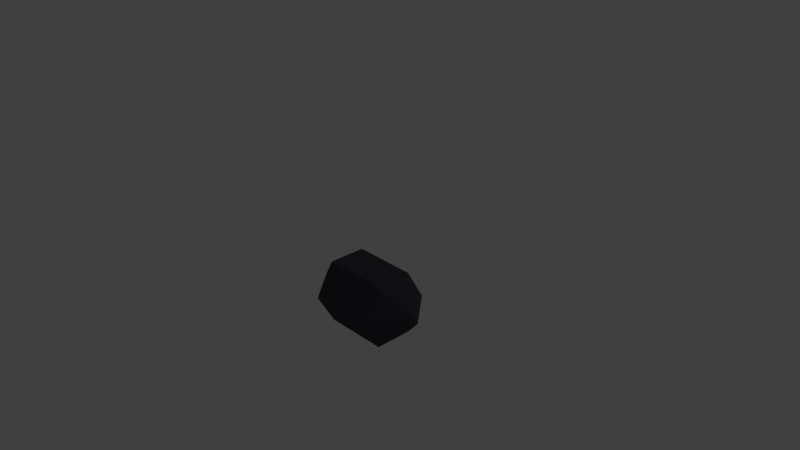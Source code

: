 # Source: Shot01.blend  (saved by Blender 2.79.0; exported with 4.5.12 LTS)
import bpy
from mathutils import Matrix  # noqa: F401  (used for matrix-valued properties, if any)

bpy.ops.wm.read_factory_settings(use_empty=True)
scene = bpy.context.scene
scene.name = 'Scene'

# ---- collections
col_collection_1 = bpy.data.collections.new('Collection 1'); scene.collection.children.link(col_collection_1)

# ---- materials (node trees are filled in below, after node groups)
mat_shot_01 = bpy.data.materials.new('Shot_01')
mat_shot_01.alpha_threshold = 0.0
mat_shot_01.use_transparent_shadow = False
mat_shot_01.diffuse_color = (0.05842, 0.05898, 0.07658, 1.0)
mat_shot_01.roughness = 0.5

# ---- material node trees

# ---- world
world_world = bpy.data.worlds.new('World'); scene.world = world_world
world_world.color = (0.05088, 0.05088, 0.05088)
world_world.use_sun_shadow = False
world_world.sun_shadow_jitter_overblur = 0.0
world_world.cycles.sampling_method = 'MANUAL'

# ---- cameras
cam_camera = bpy.data.cameras.new('Camera')
cam_camera.clip_end = 100.0
cam_camera.lens = 35.0
cam_camera.sensor_width = 32.0
cam_camera.sensor_height = 18.0
cam_camera.ortho_scale = 7.314
cam_camera.dof.focus_distance = 0.0
cam_camera.dof.aperture_fstop = 128.0

# ---- lights
light_lamp = bpy.data.lights.new('Lamp', 'POINT')
light_lamp.transmission_factor = 0.0
light_lamp.cutoff_distance = 30.0
light_lamp.energy = 100.0
light_lamp.shadow_buffer_clip_start = 1.001
light_lamp.shadow_soft_size = 0.1
light_lamp.shadow_maximum_resolution = 0.006
light_lamp.use_absolute_resolution = True

# ---- meshes
me_sphere_001 = bpy.data.meshes.new('Sphere.001')
me_sphere_001.from_pydata([(-0.4505, 0.5201, -3.401e-08), (0.4505, 0.2601, -0.4505), (-0.4505, 0.2601, -0.4505), (0.4505, -0.2601, -0.4505), (-0.4505, -0.2601, -0.4505), (0.4504, -0.5201, 1.138e-07), (-0.4505, -0.5201, 2.792e-08), (-0.9009, -5.251e-08, -6.802e-08), (0.9009, -7.876e-08, 1.135e-07), (0.4504, -0.2601, 0.4505), (-0.4505, -0.2601, 0.4505), (0.4504, 0.2601, 0.4505), (-0.4505, 0.2601, 0.4505), (0.4504, 0.5201, -1.189e-07)], [], [(7, 0, 2), (0, 13, 1, 2), (13, 8, 1), (7, 2, 4), (2, 1, 3, 4), (1, 8, 3), (7, 4, 6), (4, 3, 5, 6), (3, 8, 5), (7, 6, 10), (6, 5, 9, 10), (5, 8, 9), (7, 10, 12), (10, 9, 11, 12), (9, 8, 11), (7, 12, 0), (12, 11, 13, 0), (11, 8, 13)])
me_sphere_001.materials.append(mat_shot_01)
me_sphere_001.use_remesh_preserve_volume = False
me_sphere_001.use_remesh_preserve_attributes = False
me_sphere_001.use_mirror_vertex_groups = False
me_sphere_001.update()

# ---- objects
ob_shot_01 = bpy.data.objects.new('Shot_01', me_sphere_001)
ob_lamp = bpy.data.objects.new('Lamp', light_lamp)
ob_camera = bpy.data.objects.new('Camera', cam_camera)

# ---- transforms, parenting, visibility, modifiers, constraints
ob_shot_01.location = (3.518e-09, -3.248e-07, 0.0)
ob_shot_01.lineart.crease_threshold = 0.0
ob_lamp.location = (3.369, 4.385, 5.904)
ob_lamp.rotation_euler = (0.6503, 0.05522, 1.866)
ob_lamp.lock_rotations_4d = False
ob_lamp.empty_display_type = 'ARROWS'
ob_lamp.color = (0.0, 0.0, 0.0, 0.0)
ob_lamp.lineart.crease_threshold = 0.0
ob_camera.location = (7.481, -6.508, 5.99)
ob_camera.rotation_euler = (1.109, 0.0, 0.8149)
ob_camera.lock_rotations_4d = False
ob_camera.empty_display_type = 'ARROWS'
ob_camera.color = (0.0, 0.0, 0.0, 0.0)
ob_camera.display_type = 'WIRE'
ob_camera.lineart.crease_threshold = 0.0

# ---- collection membership
col_collection_1.objects.link(ob_shot_01)
col_collection_1.objects.link(ob_lamp)
col_collection_1.objects.link(ob_camera)

# ---- scene / render settings (as saved in the file)
scene.camera = ob_camera
scene.frame_start = 1; scene.frame_end = 250; scene.frame_set(1)
scene.render.engine = 'BLENDER_EEVEE_NEXT'
scene.render.resolution_percentage = 50
scene.render.dither_intensity = 0.0
scene.cycles.use_denoising = False
scene.cycles.samples = 128
scene.cycles.sampling_pattern = 'TABULATED_SOBOL'
scene.cycles.use_adaptive_sampling = False
scene.cycles.use_light_tree = False
scene.cycles.blur_glossy = 0.0
scene.cycles.sample_clamp_indirect = 0.0
scene.view_settings.view_transform = 'Standard'
bpy.context.view_layer.update()
